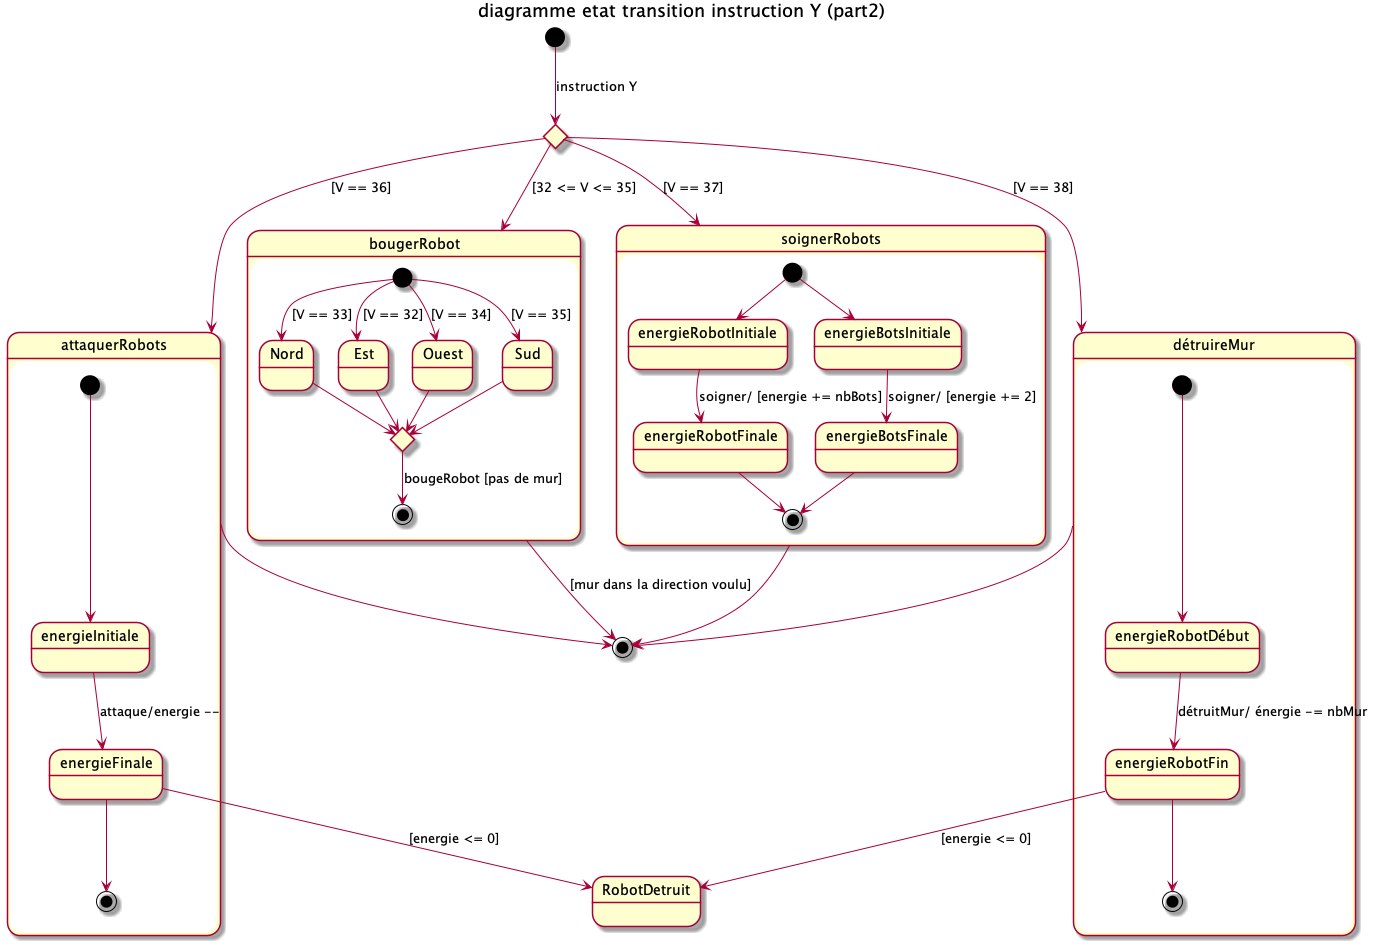

The diagram above was rendered by PlantUML. Its source (embedded in the PNG):
@startuml
title diagramme etat transition instruction Y (part2)
state c <<choice>>
state RobotDetruit
[*] --> c : instruction Y
c --> bougerRobot : [32 <= V <= 35]
state bougerRobot {
[*] --> Nord : [V == 33]
[*] --> Est : [V == 32]
[*] --> Ouest : [V == 34]
[*] --> Sud : [V == 35]
state d <<choice>>
Nord --> d 
Est --> d
Ouest --> d
Sud --> d 
d --> [*] : bougeRobot [pas de mur]
}
bougerRobot --> [*] : [mur dans la direction voulu]

c --> attaquerRobots : [V == 36]
state attaquerRobots {
    [*] --> energieInitiale
    energieInitiale --> energieFinale : attaque/energie --
    energieFinale  --> [*]
    energieFinale --> RobotDetruit : [energie <= 0]
}
attaquerRobots --> [*]
c --> soignerRobots : [V == 37]
state soignerRobots {
    [*] --> energieRobotInitiale
    [*] --> energieBotsInitiale
    energieRobotInitiale --> energieRobotFinale : soigner/ [energie += nbBots]
    energieBotsInitiale --> energieBotsFinale : soigner/ [energie += 2]
    energieBotsFinale --> [*]
    energieRobotFinale --> [*]
}
soignerRobots --> [*]

c --> détruireMur : [V == 38]
state détruireMur {
    [*] --> energieRobotDébut
    energieRobotDébut --> energieRobotFin : détruitMur/ énergie -= nbMur
    energieRobotFin --> [*]
    energieRobotFin --> RobotDetruit : [energie <= 0]
}
détruireMur --> [*]
@enduml